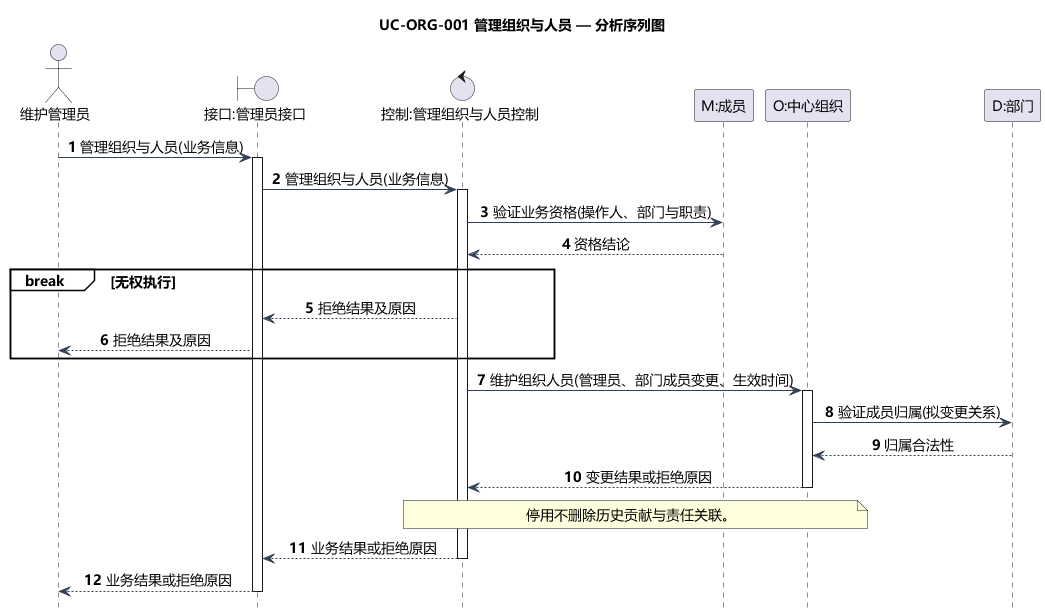

The diagram above was rendered by PlantUML. Its source (embedded in the PNG):
@startuml
title UC-ORG-001 管理组织与人员 — 分析序列图
skinparam defaultFontName Microsoft YaHei
skinparam defaultFontSize 14
skinparam shadowing false
skinparam backgroundColor white
skinparam classAttributeIconSize 0
skinparam classBackgroundColor #F5FAFF
skinparam classBorderColor #46637F
skinparam ArrowColor #334155
skinparam nodesep 35
skinparam ranksep 45
hide footbox
autonumber
skinparam sequenceMessageAlign center
skinparam sequenceGroupBackgroundColor white
actor "维护管理员" as A
boundary "接口:管理员接口" as B
control "控制:管理组织与人员控制" as C
participant "M:成员" as M
participant "O:中心组织" as O
participant "D:部门" as D
A -> B: 管理组织与人员(业务信息)
activate B
B -> C: 管理组织与人员(业务信息)
activate C
C -> M: 验证业务资格(操作人、部门与职责)
M --> C: 资格结论
break 无权执行
  C --> B: 拒绝结果及原因
  B --> A: 拒绝结果及原因
end

C -> O: 维护组织人员(管理员、部门成员变更、生效时间)
activate O
O -> D: 验证成员归属(拟变更关系)
D --> O: 归属合法性
O --> C: 变更结果或拒绝原因
deactivate O
note over C,O: 停用不删除历史贡献与责任关联。

C --> B: 业务结果或拒绝原因
deactivate C
B --> A: 业务结果或拒绝原因
deactivate B
@enduml